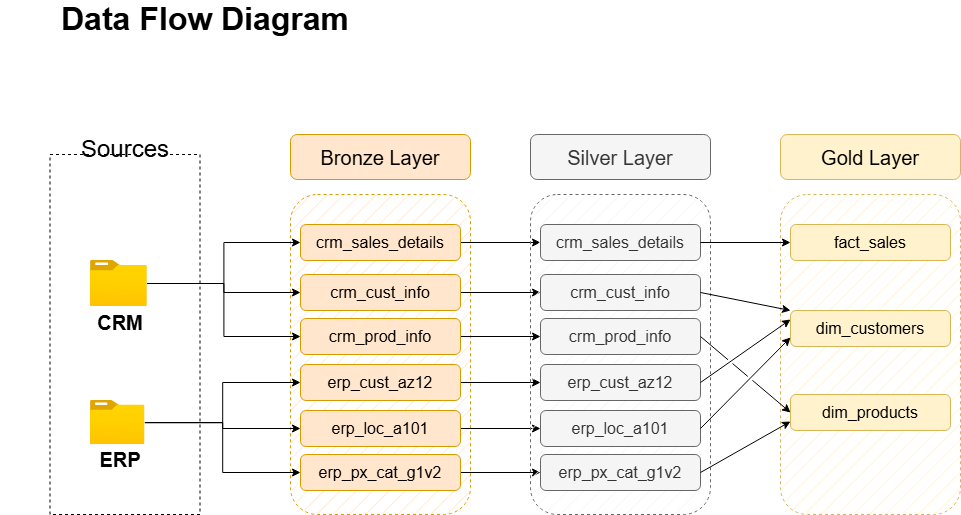

The diagram above was exported from draw.io. Its source (the exported page's mxGraphModel, read from the mxfile embedded in the PNG):
<mxGraphModel dx="1042" dy="527" grid="1" gridSize="10" guides="1" tooltips="1" connect="1" arrows="1" fold="1" page="1" pageScale="1" pageWidth="1169" pageHeight="827" math="0" shadow="0">
  <root>
    <mxCell id="0" />
    <mxCell id="1" parent="0" />
    <mxCell id="rrn8c3ytAusDX3MNrkSy-1" value="Data Flow Diagram" style="text;html=1;align=center;verticalAlign=middle;whiteSpace=wrap;rounded=0;fontSize=32;fontStyle=1" parent="1" vertex="1">
      <mxGeometry x="30" y="50" width="410" height="30" as="geometry" />
    </mxCell>
    <mxCell id="rrn8c3ytAusDX3MNrkSy-3" value="&lt;font style=&quot;font-size: 24px;&quot;&gt;Sources&lt;/font&gt;" style="rounded=1;whiteSpace=wrap;html=1;strokeColor=none;" parent="1" vertex="1">
      <mxGeometry x="100" y="180" width="110" height="30" as="geometry" />
    </mxCell>
    <mxCell id="rrn8c3ytAusDX3MNrkSy-12" value="" style="rounded=1;whiteSpace=wrap;html=1;fillColor=#ffe6cc;dashed=1;strokeColor=#d79b00;shadow=0;glass=0;comic=0;labelBackgroundColor=none;textShadow=0;fillStyle=hatch;" parent="1" vertex="1">
      <mxGeometry x="320" y="240" width="180" height="320" as="geometry" />
    </mxCell>
    <mxCell id="rrn8c3ytAusDX3MNrkSy-13" value="&lt;font style=&quot;font-size: 20px;&quot;&gt;Bronze Layer&lt;/font&gt;" style="rounded=1;whiteSpace=wrap;html=1;fillColor=#ffe6cc;strokeColor=#d79b00;" parent="1" vertex="1">
      <mxGeometry x="320" y="180" width="180" height="45" as="geometry" />
    </mxCell>
    <mxCell id="19QtIrBYNtAfiQH8ZazS-9" style="edgeStyle=orthogonalEdgeStyle;rounded=0;orthogonalLoop=1;jettySize=auto;html=1;exitX=1;exitY=0.5;exitDx=0;exitDy=0;entryX=0;entryY=0.5;entryDx=0;entryDy=0;" parent="1" source="rrn8c3ytAusDX3MNrkSy-14" target="19QtIrBYNtAfiQH8ZazS-3" edge="1">
      <mxGeometry relative="1" as="geometry" />
    </mxCell>
    <mxCell id="rrn8c3ytAusDX3MNrkSy-14" value="&lt;font style=&quot;font-size: 16px;&quot;&gt;crm_sales_details&lt;/font&gt;" style="rounded=1;whiteSpace=wrap;html=1;fillColor=#ffe6cc;strokeColor=#d79b00;" parent="1" vertex="1">
      <mxGeometry x="330" y="270" width="160" height="36" as="geometry" />
    </mxCell>
    <mxCell id="19QtIrBYNtAfiQH8ZazS-10" style="edgeStyle=orthogonalEdgeStyle;rounded=0;orthogonalLoop=1;jettySize=auto;html=1;exitX=1;exitY=0.5;exitDx=0;exitDy=0;entryX=0;entryY=0.5;entryDx=0;entryDy=0;" parent="1" source="rrn8c3ytAusDX3MNrkSy-15" target="19QtIrBYNtAfiQH8ZazS-4" edge="1">
      <mxGeometry relative="1" as="geometry" />
    </mxCell>
    <mxCell id="rrn8c3ytAusDX3MNrkSy-15" value="&lt;font style=&quot;font-size: 16px;&quot;&gt;crm_cust_info&lt;/font&gt;" style="rounded=1;whiteSpace=wrap;html=1;fillColor=#ffe6cc;strokeColor=#d79b00;" parent="1" vertex="1">
      <mxGeometry x="330" y="320" width="160" height="36" as="geometry" />
    </mxCell>
    <mxCell id="19QtIrBYNtAfiQH8ZazS-11" style="edgeStyle=orthogonalEdgeStyle;rounded=0;orthogonalLoop=1;jettySize=auto;html=1;exitX=1;exitY=0.5;exitDx=0;exitDy=0;entryX=0;entryY=0.5;entryDx=0;entryDy=0;" parent="1" source="rrn8c3ytAusDX3MNrkSy-16" target="19QtIrBYNtAfiQH8ZazS-5" edge="1">
      <mxGeometry relative="1" as="geometry" />
    </mxCell>
    <mxCell id="rrn8c3ytAusDX3MNrkSy-16" value="&lt;font style=&quot;font-size: 16px;&quot;&gt;crm_prod_info&lt;/font&gt;" style="rounded=1;whiteSpace=wrap;html=1;fillColor=#ffe6cc;strokeColor=#d79b00;" parent="1" vertex="1">
      <mxGeometry x="330" y="364" width="160" height="36" as="geometry" />
    </mxCell>
    <mxCell id="19QtIrBYNtAfiQH8ZazS-12" style="edgeStyle=orthogonalEdgeStyle;rounded=0;orthogonalLoop=1;jettySize=auto;html=1;exitX=1;exitY=0.5;exitDx=0;exitDy=0;" parent="1" source="rrn8c3ytAusDX3MNrkSy-17" target="19QtIrBYNtAfiQH8ZazS-6" edge="1">
      <mxGeometry relative="1" as="geometry" />
    </mxCell>
    <mxCell id="rrn8c3ytAusDX3MNrkSy-17" value="&lt;font style=&quot;font-size: 16px;&quot;&gt;erp_cust_az12&lt;/font&gt;" style="rounded=1;whiteSpace=wrap;html=1;fillColor=#ffe6cc;strokeColor=#d79b00;" parent="1" vertex="1">
      <mxGeometry x="330" y="410" width="160" height="36" as="geometry" />
    </mxCell>
    <mxCell id="19QtIrBYNtAfiQH8ZazS-13" style="edgeStyle=orthogonalEdgeStyle;rounded=0;orthogonalLoop=1;jettySize=auto;html=1;exitX=1;exitY=0.5;exitDx=0;exitDy=0;entryX=0;entryY=0.5;entryDx=0;entryDy=0;" parent="1" source="rrn8c3ytAusDX3MNrkSy-18" target="19QtIrBYNtAfiQH8ZazS-7" edge="1">
      <mxGeometry relative="1" as="geometry" />
    </mxCell>
    <mxCell id="rrn8c3ytAusDX3MNrkSy-18" value="&lt;font style=&quot;font-size: 16px;&quot;&gt;erp_loc_a101&lt;/font&gt;" style="rounded=1;whiteSpace=wrap;html=1;fillColor=#ffe6cc;strokeColor=#d79b00;" parent="1" vertex="1">
      <mxGeometry x="330" y="456" width="160" height="36" as="geometry" />
    </mxCell>
    <mxCell id="19QtIrBYNtAfiQH8ZazS-14" style="edgeStyle=orthogonalEdgeStyle;rounded=0;orthogonalLoop=1;jettySize=auto;html=1;exitX=1;exitY=0.5;exitDx=0;exitDy=0;" parent="1" source="rrn8c3ytAusDX3MNrkSy-19" target="19QtIrBYNtAfiQH8ZazS-8" edge="1">
      <mxGeometry relative="1" as="geometry" />
    </mxCell>
    <mxCell id="rrn8c3ytAusDX3MNrkSy-19" value="&lt;font style=&quot;font-size: 16px;&quot;&gt;erp_px_cat_g1v2&lt;/font&gt;" style="rounded=1;whiteSpace=wrap;html=1;fillColor=#ffe6cc;strokeColor=#d79b00;" parent="1" vertex="1">
      <mxGeometry x="330" y="500" width="160" height="36" as="geometry" />
    </mxCell>
    <mxCell id="rrn8c3ytAusDX3MNrkSy-2" value="" style="rounded=0;whiteSpace=wrap;html=1;fillColor=none;dashed=1;movable=1;resizable=1;rotatable=1;deletable=1;editable=1;locked=0;connectable=1;" parent="1" vertex="1">
      <mxGeometry x="79.5" y="200" width="150" height="360" as="geometry" />
    </mxCell>
    <mxCell id="rrn8c3ytAusDX3MNrkSy-23" value="" style="group" parent="1" vertex="1" connectable="0">
      <mxGeometry x="120" y="306" width="60" height="74" as="geometry" />
    </mxCell>
    <mxCell id="rrn8c3ytAusDX3MNrkSy-4" value="" style="image;aspect=fixed;html=1;points=[];align=center;fontSize=12;image=img/lib/azure2/general/Folder_Blank.svg;" parent="rrn8c3ytAusDX3MNrkSy-23" vertex="1">
      <mxGeometry width="56.733333333333334" height="46.04444444444445" as="geometry" />
    </mxCell>
    <mxCell id="rrn8c3ytAusDX3MNrkSy-9" value="CRM" style="text;html=1;align=center;verticalAlign=middle;whiteSpace=wrap;rounded=0;fontSize=20;fontStyle=1" parent="rrn8c3ytAusDX3MNrkSy-23" vertex="1">
      <mxGeometry x="3.9130434782608696" y="49.33333333333333" width="52.17391304347826" height="24.666666666666664" as="geometry" />
    </mxCell>
    <mxCell id="rrn8c3ytAusDX3MNrkSy-24" value="" style="group" parent="1" vertex="1" connectable="0">
      <mxGeometry x="120" y="446" width="60" height="71" as="geometry" />
    </mxCell>
    <mxCell id="rrn8c3ytAusDX3MNrkSy-10" value="" style="image;aspect=fixed;html=1;points=[];align=center;fontSize=12;image=img/lib/azure2/general/Folder_Blank.svg;" parent="rrn8c3ytAusDX3MNrkSy-24" vertex="1">
      <mxGeometry width="54.43333333333333" height="44.177777777777784" as="geometry" />
    </mxCell>
    <mxCell id="rrn8c3ytAusDX3MNrkSy-11" value="ERP" style="text;html=1;align=center;verticalAlign=middle;whiteSpace=wrap;rounded=0;fontSize=20;fontStyle=1" parent="rrn8c3ytAusDX3MNrkSy-24" vertex="1">
      <mxGeometry x="3.9130434782608696" y="47.33333333333333" width="52.17391304347826" height="23.666666666666664" as="geometry" />
    </mxCell>
    <mxCell id="rrn8c3ytAusDX3MNrkSy-27" value="" style="edgeStyle=orthogonalEdgeStyle;rounded=0;orthogonalLoop=1;jettySize=auto;html=1;entryX=0;entryY=0.5;entryDx=0;entryDy=0;" parent="1" source="rrn8c3ytAusDX3MNrkSy-4" target="rrn8c3ytAusDX3MNrkSy-14" edge="1">
      <mxGeometry relative="1" as="geometry">
        <mxPoint x="245.0999999999999" y="329.02222222222224" as="targetPoint" />
      </mxGeometry>
    </mxCell>
    <mxCell id="rrn8c3ytAusDX3MNrkSy-28" style="edgeStyle=orthogonalEdgeStyle;rounded=0;orthogonalLoop=1;jettySize=auto;html=1;entryX=0;entryY=0.5;entryDx=0;entryDy=0;" parent="1" source="rrn8c3ytAusDX3MNrkSy-4" target="rrn8c3ytAusDX3MNrkSy-15" edge="1">
      <mxGeometry relative="1" as="geometry" />
    </mxCell>
    <mxCell id="rrn8c3ytAusDX3MNrkSy-29" style="edgeStyle=orthogonalEdgeStyle;rounded=0;orthogonalLoop=1;jettySize=auto;html=1;entryX=0;entryY=0.5;entryDx=0;entryDy=0;" parent="1" source="rrn8c3ytAusDX3MNrkSy-4" target="rrn8c3ytAusDX3MNrkSy-16" edge="1">
      <mxGeometry relative="1" as="geometry" />
    </mxCell>
    <mxCell id="rrn8c3ytAusDX3MNrkSy-30" style="edgeStyle=orthogonalEdgeStyle;rounded=0;orthogonalLoop=1;jettySize=auto;html=1;entryX=0;entryY=0.5;entryDx=0;entryDy=0;" parent="1" source="rrn8c3ytAusDX3MNrkSy-10" target="rrn8c3ytAusDX3MNrkSy-17" edge="1">
      <mxGeometry relative="1" as="geometry" />
    </mxCell>
    <mxCell id="rrn8c3ytAusDX3MNrkSy-31" style="edgeStyle=orthogonalEdgeStyle;rounded=0;orthogonalLoop=1;jettySize=auto;html=1;entryX=0;entryY=0.5;entryDx=0;entryDy=0;" parent="1" source="rrn8c3ytAusDX3MNrkSy-10" target="rrn8c3ytAusDX3MNrkSy-18" edge="1">
      <mxGeometry relative="1" as="geometry" />
    </mxCell>
    <mxCell id="rrn8c3ytAusDX3MNrkSy-32" style="edgeStyle=orthogonalEdgeStyle;rounded=0;orthogonalLoop=1;jettySize=auto;html=1;entryX=0;entryY=0.5;entryDx=0;entryDy=0;" parent="1" source="rrn8c3ytAusDX3MNrkSy-10" target="rrn8c3ytAusDX3MNrkSy-19" edge="1">
      <mxGeometry relative="1" as="geometry" />
    </mxCell>
    <mxCell id="19QtIrBYNtAfiQH8ZazS-1" value="" style="rounded=1;whiteSpace=wrap;html=1;fillColor=#f5f5f5;dashed=1;strokeColor=#666666;fontColor=#333333;labelBackgroundColor=none;labelBorderColor=none;textShadow=0;fillStyle=hatch;" parent="1" vertex="1">
      <mxGeometry x="560" y="240" width="180" height="320" as="geometry" />
    </mxCell>
    <mxCell id="19QtIrBYNtAfiQH8ZazS-2" value="&lt;font style=&quot;font-size: 20px;&quot;&gt;Silver Layer&lt;/font&gt;" style="rounded=1;whiteSpace=wrap;html=1;fillColor=#f5f5f5;strokeColor=#666666;fontColor=#333333;" parent="1" vertex="1">
      <mxGeometry x="560" y="180" width="180" height="45" as="geometry" />
    </mxCell>
    <mxCell id="19QtIrBYNtAfiQH8ZazS-3" value="&lt;font style=&quot;font-size: 16px;&quot;&gt;crm_sales_details&lt;/font&gt;" style="rounded=1;whiteSpace=wrap;html=1;fillColor=#f5f5f5;strokeColor=#666666;fontColor=#333333;" parent="1" vertex="1">
      <mxGeometry x="570" y="270" width="160" height="36" as="geometry" />
    </mxCell>
    <mxCell id="19QtIrBYNtAfiQH8ZazS-4" value="&lt;font style=&quot;font-size: 16px;&quot;&gt;crm_cust_info&lt;/font&gt;" style="rounded=1;whiteSpace=wrap;html=1;fillColor=#f5f5f5;strokeColor=#666666;fontColor=#333333;" parent="1" vertex="1">
      <mxGeometry x="570" y="320" width="160" height="36" as="geometry" />
    </mxCell>
    <mxCell id="19QtIrBYNtAfiQH8ZazS-5" value="&lt;font style=&quot;font-size: 16px;&quot;&gt;crm_prod_info&lt;/font&gt;" style="rounded=1;whiteSpace=wrap;html=1;fillColor=#f5f5f5;strokeColor=#666666;fontColor=#333333;" parent="1" vertex="1">
      <mxGeometry x="570" y="364" width="160" height="36" as="geometry" />
    </mxCell>
    <mxCell id="19QtIrBYNtAfiQH8ZazS-6" value="&lt;font style=&quot;font-size: 16px;&quot;&gt;erp_cust_az12&lt;/font&gt;" style="rounded=1;whiteSpace=wrap;html=1;fillColor=#f5f5f5;strokeColor=#666666;fontColor=#333333;" parent="1" vertex="1">
      <mxGeometry x="570" y="410" width="160" height="36" as="geometry" />
    </mxCell>
    <mxCell id="19QtIrBYNtAfiQH8ZazS-7" value="&lt;font style=&quot;font-size: 16px;&quot;&gt;erp_loc_a101&lt;/font&gt;" style="rounded=1;whiteSpace=wrap;html=1;fillColor=#f5f5f5;strokeColor=#666666;fontColor=#333333;" parent="1" vertex="1">
      <mxGeometry x="570" y="456" width="160" height="36" as="geometry" />
    </mxCell>
    <mxCell id="27zOLNCFcb7AHaVvfWIi-1" value="" style="rounded=1;whiteSpace=wrap;html=1;fillColor=#fff2cc;dashed=1;strokeColor=#d6b656;fillStyle=hatch;" parent="1" vertex="1">
      <mxGeometry x="810" y="240" width="180" height="320" as="geometry" />
    </mxCell>
    <mxCell id="19QtIrBYNtAfiQH8ZazS-8" value="&lt;font style=&quot;font-size: 16px;&quot;&gt;erp_px_cat_g1v2&lt;/font&gt;" style="rounded=1;whiteSpace=wrap;html=1;fillColor=#f5f5f5;strokeColor=#666666;fontColor=#333333;" parent="1" vertex="1">
      <mxGeometry x="570" y="500" width="160" height="36" as="geometry" />
    </mxCell>
    <mxCell id="27zOLNCFcb7AHaVvfWIi-2" value="&lt;font style=&quot;font-size: 20px;&quot;&gt;Gold Layer&lt;/font&gt;" style="rounded=1;whiteSpace=wrap;html=1;fillColor=#fff2cc;strokeColor=#d6b656;" parent="1" vertex="1">
      <mxGeometry x="810" y="180" width="180" height="45" as="geometry" />
    </mxCell>
    <mxCell id="27zOLNCFcb7AHaVvfWIi-3" value="&lt;font style=&quot;font-size: 16px;&quot;&gt;fact_sales&lt;/font&gt;" style="rounded=1;whiteSpace=wrap;html=1;fillColor=#fff2cc;strokeColor=#d6b656;" parent="1" vertex="1">
      <mxGeometry x="820" y="270" width="160" height="36" as="geometry" />
    </mxCell>
    <mxCell id="27zOLNCFcb7AHaVvfWIi-4" value="&lt;font style=&quot;font-size: 16px;&quot;&gt;dim_customers&lt;/font&gt;" style="rounded=1;whiteSpace=wrap;html=1;fillColor=#fff2cc;strokeColor=#d6b656;" parent="1" vertex="1">
      <mxGeometry x="820" y="356" width="160" height="36" as="geometry" />
    </mxCell>
    <mxCell id="27zOLNCFcb7AHaVvfWIi-5" value="&lt;font style=&quot;font-size: 16px;&quot;&gt;dim_products&lt;/font&gt;" style="rounded=1;whiteSpace=wrap;html=1;fillColor=#fff2cc;strokeColor=#d6b656;" parent="1" vertex="1">
      <mxGeometry x="820" y="440" width="160" height="36" as="geometry" />
    </mxCell>
    <mxCell id="27zOLNCFcb7AHaVvfWIi-12" value="" style="endArrow=classic;html=1;rounded=0;exitX=1;exitY=0.5;exitDx=0;exitDy=0;entryX=0;entryY=0;entryDx=0;entryDy=0;jumpStyle=gap;" parent="1" source="19QtIrBYNtAfiQH8ZazS-4" target="27zOLNCFcb7AHaVvfWIi-4" edge="1">
      <mxGeometry width="50" height="50" relative="1" as="geometry">
        <mxPoint x="750" y="410" as="sourcePoint" />
        <mxPoint x="800" y="360" as="targetPoint" />
      </mxGeometry>
    </mxCell>
    <mxCell id="27zOLNCFcb7AHaVvfWIi-13" value="" style="endArrow=classic;html=1;rounded=0;exitX=1;exitY=0.5;exitDx=0;exitDy=0;entryX=0;entryY=0.5;entryDx=0;entryDy=0;" parent="1" source="19QtIrBYNtAfiQH8ZazS-3" target="27zOLNCFcb7AHaVvfWIi-3" edge="1">
      <mxGeometry width="50" height="50" relative="1" as="geometry">
        <mxPoint x="790" y="340" as="sourcePoint" />
        <mxPoint x="880" y="405" as="targetPoint" />
      </mxGeometry>
    </mxCell>
    <mxCell id="27zOLNCFcb7AHaVvfWIi-14" value="" style="endArrow=classic;html=1;rounded=0;exitX=1;exitY=0.5;exitDx=0;exitDy=0;entryX=0;entryY=0.25;entryDx=0;entryDy=0;jumpStyle=gap;" parent="1" source="19QtIrBYNtAfiQH8ZazS-6" target="27zOLNCFcb7AHaVvfWIi-4" edge="1">
      <mxGeometry width="50" height="50" relative="1" as="geometry">
        <mxPoint x="750" y="410" as="sourcePoint" />
        <mxPoint x="840" y="475" as="targetPoint" />
      </mxGeometry>
    </mxCell>
    <mxCell id="27zOLNCFcb7AHaVvfWIi-15" value="" style="endArrow=classic;html=1;rounded=0;exitX=1;exitY=0.5;exitDx=0;exitDy=0;jumpStyle=gap;entryX=0;entryY=0.75;entryDx=0;entryDy=0;" parent="1" source="19QtIrBYNtAfiQH8ZazS-7" target="27zOLNCFcb7AHaVvfWIi-4" edge="1">
      <mxGeometry width="50" height="50" relative="1" as="geometry">
        <mxPoint x="780" y="515" as="sourcePoint" />
        <mxPoint x="820" y="410" as="targetPoint" />
      </mxGeometry>
    </mxCell>
    <mxCell id="27zOLNCFcb7AHaVvfWIi-16" value="" style="endArrow=classic;html=1;rounded=0;exitX=1;exitY=0.5;exitDx=0;exitDy=0;entryX=0;entryY=0.5;entryDx=0;entryDy=0;jumpStyle=gap;" parent="1" source="19QtIrBYNtAfiQH8ZazS-5" target="27zOLNCFcb7AHaVvfWIi-5" edge="1">
      <mxGeometry width="50" height="50" relative="1" as="geometry">
        <mxPoint x="820" y="564" as="sourcePoint" />
        <mxPoint x="820" y="440" as="targetPoint" />
      </mxGeometry>
    </mxCell>
    <mxCell id="27zOLNCFcb7AHaVvfWIi-17" value="" style="endArrow=classic;html=1;rounded=0;exitX=1;exitY=0.5;exitDx=0;exitDy=0;entryX=0;entryY=0.75;entryDx=0;entryDy=0;jumpStyle=gap;" parent="1" source="19QtIrBYNtAfiQH8ZazS-8" target="27zOLNCFcb7AHaVvfWIi-5" edge="1">
      <mxGeometry width="50" height="50" relative="1" as="geometry">
        <mxPoint x="800" y="554" as="sourcePoint" />
        <mxPoint x="890" y="490" as="targetPoint" />
      </mxGeometry>
    </mxCell>
  </root>
</mxGraphModel>